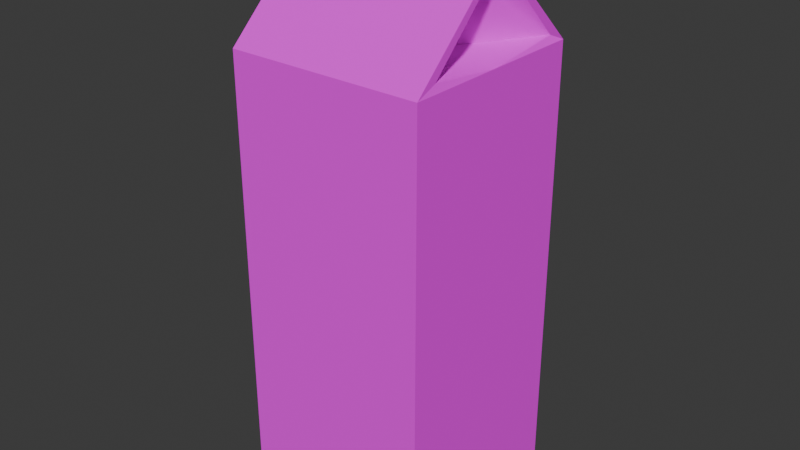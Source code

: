 # Source: milkcarton.blend  (saved by Blender 4.5.91; exported with 4.5.12 LTS)
import bpy
from mathutils import Matrix  # noqa: F401  (used for matrix-valued properties, if any)

bpy.ops.wm.read_factory_settings(use_empty=True)
scene = bpy.context.scene
scene.name = 'Scene'

# ---- collections
col_collection = bpy.data.collections.new('Collection'); scene.collection.children.link(col_collection)

# ---- images (referenced by path relative to the original .blend; pixels are not part of the script)
import os
ASSET_DIR = os.environ.get("B2B_ASSET_DIR", "")  # directory of the original .blend (textures are referenced by path, not embedded)
HERE = os.path.dirname(os.path.abspath(__file__))  # packed textures are extracted next to this script under _unpacked/

def load_image(name, relpath, width, height, colorspace="sRGB"):
    """Load a texture the original file referenced (path relative to the .blend, or extracted next to this script)."""
    p = next((c for c in (os.path.join(HERE, relpath), os.path.join(ASSET_DIR, relpath)) if relpath and os.path.exists(c)), "")
    if p:
        img = bpy.data.images.load(p, check_existing=True)
        img.name = name
    else:  # same state as the original file: an image datablock whose file is absent (Cycles renders it pink)
        img = bpy.data.images.new(name, width, height)
        img.source = "FILE"
        img.filepath = "//" + (relpath or name)
    img.colorspace_settings.name = colorspace
    return img
img_milk_texturemap_png = load_image('milk_texturemap.png', 'milk_texturemap.png', 1024, 1024, 'sRGB')

# ---- materials (node trees are filled in below, after node groups)
mat_material_009 = bpy.data.materials.new('Material.009')

# ---- node groups
ng_smooth_by_angle_005 = bpy.data.node_groups.new('Smooth by Angle.005', 'GeometryNodeTree')
_s = ng_smooth_by_angle_005.interface.new_socket(name='Mesh', in_out='OUTPUT', socket_type='NodeSocketGeometry')
_s = ng_smooth_by_angle_005.interface.new_socket(name='Mesh', in_out='INPUT', socket_type='NodeSocketGeometry')
_s = ng_smooth_by_angle_005.interface.new_socket(name='Angle', in_out='INPUT', socket_type='NodeSocketFloat')
_s.subtype = 'ANGLE'
_s.default_value = 0.5236
_s.min_value = 0.0
_s.max_value = 3.142
_s.description = 'Maximum face angle for smooth edges'
_s = ng_smooth_by_angle_005.interface.new_socket(name='Ignore Sharpness', in_out='INPUT', socket_type='NodeSocketBool')
_s.force_non_field = True
ng_smooth_by_angle_005.description = 'Set the sharpness of mesh edges based on the angle between the neighboring faces'
ng_smooth_by_angle_005.is_modifier = True
_N = ng_smooth_by_angle_005.nodes; _L = ng_smooth_by_angle_005.links
n0 = _N.new('GeometryNodeSetShadeSmooth'); n0.name = 'Set Shade Smooth'; n0.location = (120, -80)
n0.domain = 'EDGE'
n1 = _N.new('GeometryNodeSetShadeSmooth'); n1.name = 'Set Shade Smooth.001'; n1.location = (300, -80)
n2 = _N.new('NodeGroupOutput'); n2.name = 'Group Output'; n2.location = (480, -80)
n3 = _N.new('GeometryNodeInputMeshEdgeAngle'); n3.name = 'Edge Angle'; n3.location = (-440, -240)
n4 = _N.new('NodeGroupInput'); n4.name = 'Group Input'; n4.location = (-80, -80)
n5 = _N.new('GeometryNodeInputEdgeSmooth'); n5.name = 'Is Edge Smooth'; n5.location = (-260, -120)
n6 = _N.new('GeometryNodeInputShadeSmooth'); n6.name = 'Is Shade Smooth'; n6.location = (-440, -397)
n7 = _N.new('FunctionNodeCompare'); n7.name = 'Compare'; n7.location = (-260, -260)
n7.operation = 'LESS_EQUAL'
n7.inputs[6].default_value = (0.0, 0.0, 0.0, 0.0)
n7.inputs[7].default_value = (0.0, 0.0, 0.0, 0.0)
n8 = _N.new('FunctionNodeBooleanMath'); n8.name = 'Boolean Math.001'; n8.location = (-80, -260)
n9 = _N.new('NodeGroupInput'); n9.name = 'Group Input.001'; n9.location = (-440, -329)
n10 = _N.new('NodeGroupInput'); n10.name = 'Group Input.002'; n10.location = (-259, -189)
n11 = _N.new('FunctionNodeBooleanMath'); n11.name = 'Boolean Math'; n11.location = (-80, -149)
n11.operation = 'OR'
n12 = _N.new('FunctionNodeBooleanMath'); n12.name = 'Boolean Math.002'; n12.location = (-260, -380)
n12.operation = 'OR'
n13 = _N.new('NodeGroupInput'); n13.name = 'Group Input.003'; n13.location = (-440, -460)
_L.new(n3.outputs[0], n7.inputs[0])
_L.new(n1.outputs[0], n2.inputs[0])
_L.new(n9.outputs[1], n7.inputs[1])
_L.new(n7.outputs[0], n8.inputs[0])
_L.new(n4.outputs[0], n0.inputs[0])
_L.new(n0.outputs[0], n1.inputs[0])
_L.new(n8.outputs[0], n0.inputs[2])
_L.new(n10.outputs[2], n11.inputs[1])
_L.new(n5.outputs[0], n11.inputs[0])
_L.new(n11.outputs[0], n0.inputs[1])
_L.new(n13.outputs[2], n12.inputs[1])
_L.new(n6.outputs[0], n12.inputs[0])
_L.new(n12.outputs[0], n8.inputs[1])
n2.is_active_output = True

# ---- material node trees
mat_material_009.use_nodes = True; mat_material_009.node_tree.nodes.clear()
_N = mat_material_009.node_tree.nodes; _L = mat_material_009.node_tree.links
n0 = _N.new('ShaderNodeBsdfPrincipled'); n0.name = 'Principled BSDF'; n0.location = (-200, 100)
n0.inputs[2].default_value = 0.9048
n1 = _N.new('ShaderNodeOutputMaterial'); n1.name = 'Material Output'; n1.location = (200, 100)
n2 = _N.new('ShaderNodeTexImage'); n2.name = 'Image Texture'; n2.location = (-561, 108)
n2.image = img_milk_texturemap_png
_L.new(n0.outputs[0], n1.inputs[0])
_L.new(n2.outputs[0], n0.inputs[0])
n1.is_active_output = True

# ---- world
world_world = bpy.data.worlds.new('World'); scene.world = world_world
world_world.use_nodes = True; world_world.node_tree.nodes.clear()
_N = world_world.node_tree.nodes; _L = world_world.node_tree.links
n0 = _N.new('ShaderNodeOutputWorld'); n0.name = 'World Output'; n0.location = (200, 100)
n1 = _N.new('ShaderNodeBackground'); n1.name = 'Background'; n1.location = (-200, 100)
n1.inputs[0].default_value = (0.05088, 0.05088, 0.05088, 1.0)
_L.new(n1.outputs[0], n0.inputs[0])
n0.is_active_output = True
world_world.color = (0.05088, 0.05088, 0.05088)
world_world.sun_shadow_jitter_overblur = 0.0

# ---- meshes
me_cube_005 = bpy.data.meshes.new('Cube.005')
me_cube_005.from_pydata([(-0.04, -0.03997, 0.002543), (-0.04, -0.03133, 0.1887), (-0.04, 0.04003, 0.002543), (-0.04, 0.03139, 0.1887), (-0.04, -0.003055, 0.2171), (-0.04, 0.003118, 0.2171), (-0.04, -0.001905, 0.2287), (-0.04, 0.001967, 0.2287), (-0.04, -0.03997, 0.1851), (-0.04, 0.04003, 0.1851), (-0.04, -0.002734, 0.2207), (-0.04, 0.002796, 0.2207), (-0.04, -0.03133, 0.1887), (-0.04, 0.03139, 0.1887), (-0.04, -0.003055, 0.2171), (-0.04, 0.003118, 0.2171), (-0.04, -0.0002098, 0.1851), (-0.02054, -0.0001578, 0.1887), (-0.04, 1.264e-05, 0.2206), (-0.02069, -0.0001578, 0.1887), (-0.02069, 1.264e-05, 0.2171), (0.04, -0.03997, 0.002543), (0.04, -0.03133, 0.1887), (0.04, 0.04003, 0.002543), (0.04, 0.03139, 0.1887), (0.04, -0.003055, 0.2171), (0.04, 0.003118, 0.2171), (0.04, -0.001905, 0.2287), (0.04, 0.001967, 0.2287), (0.04, -0.03997, 0.1851), (0.04, 0.04003, 0.1851), (0.04, -0.002734, 0.2207), (0.04, 0.002796, 0.2207), (0.04, -0.03133, 0.1887), (0.04, 0.03139, 0.1887), (0.04, -0.003055, 0.2171), (0.04, 0.003118, 0.2171), (0.04, -0.0002098, 0.1851), (0.02054, -0.0001578, 0.1887), (0.04, 1.264e-05, 0.2206), (0.02069, -0.0001578, 0.1887), (0.02069, 1.264e-05, 0.2171)], [], [(21, 23, 30, 37, 29), (23, 2, 9, 30), (1, 4, 14, 12), (31, 27, 6, 10), (6, 27, 28, 7), (4, 1, 8, 10, 6, 7, 11, 9, 3, 5, 18), (17, 3, 9, 16), (19, 12, 14, 20), (17, 1, 12, 19), (5, 3, 13, 15), (18, 5, 15, 20), (4, 18, 20, 14), (3, 17, 19, 13), (13, 19, 20, 15), (1, 17, 16, 8), (0, 2, 23, 21), (0, 8, 16, 9, 2), (11, 32, 30, 9), (22, 33, 35, 25), (7, 28, 32, 11), (31, 29, 22, 25, 39, 26, 24, 30, 32, 28, 27), (38, 37, 30, 24), (40, 41, 35, 33), (38, 40, 33, 22), (26, 36, 34, 24), (39, 41, 36, 26), (25, 35, 41, 39), (24, 34, 40, 38), (34, 36, 41, 40), (22, 29, 37, 38), (29, 31, 10, 8), (0, 21, 29, 8)])
me_cube_005.polygons.foreach_set('use_smooth', [True] * 32)
_uv = me_cube_005.uv_layers.new(name='UVMap')
_uv.uv.foreach_set('vector', [0.7502, 0.0002333, 0.9998, 0.0002333, 0.9998, 0.5696, 0.8742, 0.5696, 0.7502, 0.5696, 0.0002333, 0.0002333, 0.2498, 0.0002334, 0.2498, 0.5696, 0.0002334, 0.5696, 0.2881, 0.9716, 0.2834, 0.8758, 0.2851, 0.8634, 0.2922, 0.9771, 0.4998, 0.7304, 0.4998, 0.7554, 0.2502, 0.7554, 0.2502, 0.7304, 0.2498, 0.7675, 0.0002334, 0.7675, 0.0002334, 0.7554, 0.2498, 0.7554, 0.2834, 0.8758, 0.2881, 0.9716, 0.2681, 0.9966, 0.2751, 0.8289, 0.2681, 0.7632, 0.2952, 0.7559, 0.3206, 0.8162, 0.4998, 0.8304, 0.4691, 0.8436, 0.332, 0.8272, 0.3009, 0.8268, 0.3974, 0.9304, 0.4691, 0.8436, 0.4998, 0.8304, 0.4035, 0.9401, 0.3973, 0.929, 0.2922, 0.9771, 0.2851, 0.8634, 0.3399, 0.893, 0.3974, 0.9304, 0.2881, 0.9716, 0.2922, 0.9771, 0.3973, 0.929, 0.332, 0.8272, 0.4691, 0.8436, 0.4644, 0.8469, 0.3318, 0.8273, 0.3009, 0.8268, 0.332, 0.8272, 0.3318, 0.8273, 0.3399, 0.893, 0.2834, 0.8758, 0.3009, 0.8268, 0.3399, 0.893, 0.2851, 0.8634, 0.4691, 0.8436, 0.3974, 0.9304, 0.3973, 0.929, 0.4644, 0.8469, 0.4644, 0.8469, 0.3973, 0.929, 0.3399, 0.893, 0.3318, 0.8273, 0.2881, 0.9716, 0.3974, 0.9304, 0.4035, 0.9401, 0.2681, 0.9966, 0.9394, 0.8196, 0.6899, 0.8196, 0.6899, 0.5701, 0.9394, 0.5701, 0.5002, 0.5696, 0.5002, 0.0002333, 0.6242, 0.0002333, 0.7498, 0.0002333, 0.7498, 0.5696, 0.2498, 0.7304, 0.0002334, 0.7304, 0.0002334, 0.5696, 0.2498, 0.5696, 0.6694, 0.5924, 0.6687, 0.5935, 0.5389, 0.6323, 0.5394, 0.632, 0.2498, 0.7554, 0.0002334, 0.7554, 0.0002334, 0.7304, 0.2498, 0.7304, 0.5341, 0.6304, 0.6894, 0.5701, 0.6694, 0.5924, 0.5394, 0.632, 0.5208, 0.6347, 0.5151, 0.6506, 0.5158, 0.7991, 0.5002, 0.8307, 0.5097, 0.6388, 0.5002, 0.6016, 0.516, 0.5954, 0.6453, 0.7107, 0.6594, 0.7202, 0.5002, 0.8307, 0.5158, 0.7991, 0.6451, 0.7095, 0.5474, 0.6391, 0.5389, 0.6323, 0.6687, 0.5935, 0.6453, 0.7107, 0.6451, 0.7095, 0.6687, 0.5935, 0.6694, 0.5924, 0.5151, 0.6506, 0.5124, 0.6513, 0.5161, 0.7985, 0.5158, 0.7991, 0.5208, 0.6347, 0.5474, 0.6391, 0.5124, 0.6513, 0.5151, 0.6506, 0.5394, 0.632, 0.5389, 0.6323, 0.5474, 0.6391, 0.5208, 0.6347, 0.5158, 0.7991, 0.5161, 0.7985, 0.6451, 0.7095, 0.6453, 0.7107, 0.5161, 0.7985, 0.5124, 0.6513, 0.5474, 0.6391, 0.6451, 0.7095, 0.6694, 0.5924, 0.6894, 0.5701, 0.6594, 0.7202, 0.6453, 0.7107, 0.4998, 0.5696, 0.4998, 0.7304, 0.2502, 0.7304, 0.2502, 0.5696, 0.2502, 0.0002333, 0.4998, 0.0002334, 0.4998, 0.5696, 0.2502, 0.5696])
me_cube_005.materials.append(mat_material_009)
me_cube_005.update()

# ---- objects
ob_milkcarton = bpy.data.objects.new('MilkCarton', me_cube_005)

# ---- transforms, parenting, visibility, modifiers, constraints
ob_milkcarton.location = (0.0, 0.0, 0.0)
_m = ob_milkcarton.modifiers.new('Smooth by Angle', 'NODES')
_m.node_group = ng_smooth_by_angle_005
_m.use_pin_to_last = True
_m.show_group_selector = False

# ---- collection membership
col_collection.objects.link(ob_milkcarton)

# ---- scene / render settings (as saved in the file)
scene.frame_start = 1; scene.frame_end = 250; scene.frame_set(1)
scene.render.engine = 'BLENDER_EEVEE_NEXT'
bpy.context.view_layer.update()

# ---- added for rendering (the .blend has no active camera and no usable light): camera, sun
cam_auto = bpy.data.cameras.new('AutoCamera')
cam_auto.lens = 50.0
cam_auto.sensor_width = 36.0
cam_auto.clip_end = 1000.0
ob_auto_camera = bpy.data.objects.new('AutoCamera', cam_auto)
scene.collection.objects.link(ob_auto_camera)
ob_auto_camera.location = (0.23397, -0.280732, 0.302797)
ob_auto_camera.rotation_euler = (1.09748, -7.21219e-08, 0.694738)
scene.camera = ob_auto_camera
light_auto_sun = bpy.data.lights.new('AutoSun', 'SUN')
light_auto_sun.energy = 3.0
light_auto_sun.angle = 0.0523599
ob_auto_sun = bpy.data.objects.new('AutoSun', light_auto_sun)
scene.collection.objects.link(ob_auto_sun)
ob_auto_sun.rotation_euler = (0.872665, 0.174533, 0.523599)
bpy.context.view_layer.update()
